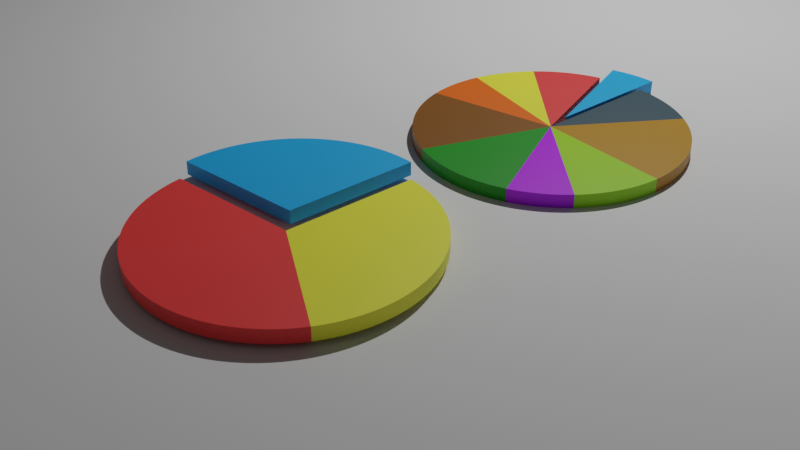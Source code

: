 # Source: piechart.blend  (saved by Blender 3.4.6; exported with 4.5.12 LTS)
import bpy
from mathutils import Matrix  # noqa: F401  (used for matrix-valued properties, if any)

bpy.ops.wm.read_factory_settings(use_empty=True)
scene = bpy.context.scene
scene.name = 'Scene'

# ---- collections
col_collection = bpy.data.collections.new('Collection'); scene.collection.children.link(col_collection)

# ---- materials (node trees are filled in below, after node groups)
mat_text_material = bpy.data.materials.new('Text Material')
mat_text_material.alpha_threshold = 0.0
mat_text_material.use_transparent_shadow = False
mat_text_material.roughness = 0.5
mat_text_material.line_color = (0.0, 0.0, 0.0, 1.0)
mat_material_1 = bpy.data.materials.new('Material 1')
mat_material_1.alpha_threshold = 0.0
mat_material_1.use_transparent_shadow = False
mat_material_1.roughness = 0.5
mat_material_1.line_color = (0.0, 0.0, 0.0, 1.0)
mat_material_2 = bpy.data.materials.new('Material 2')
mat_material_2.alpha_threshold = 0.0
mat_material_2.use_transparent_shadow = False
mat_material_2.roughness = 0.5
mat_material_2.line_color = (0.0, 0.0, 0.0, 1.0)
mat_material_3 = bpy.data.materials.new('Material 3')
mat_material_3.alpha_threshold = 0.0
mat_material_3.use_transparent_shadow = False
mat_material_3.roughness = 0.5
mat_material_3.line_color = (0.0, 0.0, 0.0, 1.0)
mat_material_4 = bpy.data.materials.new('Material 4')
mat_material_4.alpha_threshold = 0.0
mat_material_4.use_transparent_shadow = False
mat_material_4.roughness = 0.5
mat_material_4.line_color = (0.0, 0.0, 0.0, 1.0)
mat_material_5 = bpy.data.materials.new('Material 5')
mat_material_5.alpha_threshold = 0.0
mat_material_5.use_transparent_shadow = False
mat_material_5.roughness = 0.5
mat_material_5.line_color = (0.0, 0.0, 0.0, 1.0)
mat_material_6 = bpy.data.materials.new('Material 6')
mat_material_6.alpha_threshold = 0.0
mat_material_6.use_transparent_shadow = False
mat_material_6.roughness = 0.5
mat_material_6.line_color = (0.0, 0.0, 0.0, 1.0)
mat_material_7 = bpy.data.materials.new('Material 7')
mat_material_7.alpha_threshold = 0.0
mat_material_7.use_transparent_shadow = False
mat_material_7.roughness = 0.5
mat_material_7.line_color = (0.0, 0.0, 0.0, 1.0)
mat_material_8 = bpy.data.materials.new('Material 8')
mat_material_8.alpha_threshold = 0.0
mat_material_8.use_transparent_shadow = False
mat_material_8.roughness = 0.5
mat_material_8.line_color = (0.0, 0.0, 0.0, 1.0)
mat_material_9 = bpy.data.materials.new('Material 9')
mat_material_9.alpha_threshold = 0.0
mat_material_9.use_transparent_shadow = False
mat_material_9.roughness = 0.5
mat_material_9.line_color = (0.0, 0.0, 0.0, 1.0)
mat_material_10 = bpy.data.materials.new('Material 10')
mat_material_10.alpha_threshold = 0.0
mat_material_10.use_transparent_shadow = False
mat_material_10.roughness = 0.5
mat_material_10.line_color = (0.0, 0.0, 0.0, 1.0)

# ---- node groups
ng_nodegroup = bpy.data.node_groups.new('NodeGroup', 'GeometryNodeTree')
_s = ng_nodegroup.interface.new_socket(name='Curve', in_out='OUTPUT', socket_type='NodeSocketGeometry')
_s = ng_nodegroup.interface.new_socket(name='End', in_out='OUTPUT', socket_type='NodeSocketFloat')
_s = ng_nodegroup.interface.new_socket(name='Start', in_out='INPUT', socket_type='NodeSocketFloat')
_s.default_value = 6.283
_s.min_value = -1e+04
_s.max_value = 1e+04
_s = ng_nodegroup.interface.new_socket(name='Value', in_out='INPUT', socket_type='NodeSocketFloat')
_s.default_value = 0.5
_s.min_value = -1e+04
_s.max_value = 1e+04
_s = ng_nodegroup.interface.new_socket(name='Total', in_out='INPUT', socket_type='NodeSocketFloat')
_s.default_value = 0.5
_s.min_value = -1e+04
_s.max_value = 1e+04
_s = ng_nodegroup.interface.new_socket(name='Shift', in_out='INPUT', socket_type='NodeSocketFloat')
_s.default_value = 0.5
_s.min_value = -1e+04
_s.max_value = 1e+04
_s = ng_nodegroup.interface.new_socket(name='Segment Material', in_out='INPUT', socket_type='NodeSocketMaterial')
_s = ng_nodegroup.interface.new_socket(name='Text Material', in_out='INPUT', socket_type='NodeSocketMaterial')
ng_nodegroup.is_modifier = True
_N = ng_nodegroup.nodes; _L = ng_nodegroup.links
n0 = _N.new('ShaderNodeMath'); n0.name = 'Math'; n0.location = (-285, 53)
n0.operation = 'DIVIDE'
n1 = _N.new('ShaderNodeMath'); n1.name = 'Math.002'; n1.location = (180, -163)
n2 = _N.new('ShaderNodeMath'); n2.name = 'Math.003'; n2.location = (289, 239)
n2.operation = 'MULTIPLY'
n2.inputs[1].default_value = 100.0
n3 = _N.new('GeometryNodeCurveArc'); n3.name = 'Arc'; n3.location = (320, 53)
n3.inputs[0].default_value = 64
n3.inputs[8].default_value = True
n4 = _N.new('FunctionNodeValueToString'); n4.name = 'Value to String'; n4.location = (506, 225)
n4.inputs[1].default_value = 2
n5 = _N.new('GeometryNodeStringJoin'); n5.name = 'Join Strings'; n5.location = (726, 232)
n6 = _N.new('FunctionNodeInputString'); n6.name = 'String'; n6.location = (499, 128)
n6.string = '%'
n6.outputs[0].default_value = ''
n7 = _N.new('GeometryNodeStringToCurves'); n7.name = 'String to Curves'; n7.location = (926, 454)
n7.font = None
n7.align_x = 'CENTER'
n7.align_y = 'MIDDLE'
n7.inputs[1].default_value = 0.2
n8 = _N.new('GeometryNodeFillCurve'); n8.name = 'Fill Curve'; n8.location = (516, 20)
n9 = _N.new('NodeGroupOutput'); n9.name = 'Group Output'; n9.location = (2486, 4)
n10 = _N.new('ShaderNodeMath'); n10.name = 'Math.001'; n10.location = (-39, 43)
n10.operation = 'MULTIPLY'
n10.inputs[1].default_value = 6.283
n11 = _N.new('ShaderNodeMath'); n11.name = 'Math.005'; n11.location = (744, 556)
n11.operation = 'COSINE'
n12 = _N.new('NodeReroute'); n12.name = 'Reroute'; n12.location = (-201, 592)
n12.width = 16
n12.socket_idname = 'NodeSocketFloat'
n13 = _N.new('ShaderNodeMath'); n13.name = 'Math.006'; n13.location = (1218, 571)
n13.operation = 'MULTIPLY'
n14 = _N.new('ShaderNodeMath'); n14.name = 'Math.007'; n14.location = (717, 727)
n14.operation = 'SINE'
n15 = _N.new('NodeReroute'); n15.name = 'Reroute.001'; n15.location = (928, 606)
n15.width = 16
n15.socket_idname = 'NodeSocketFloat'
n16 = _N.new('ShaderNodeMath'); n16.name = 'Math.008'; n16.location = (1200, 775)
n16.operation = 'MULTIPLY'
n17 = _N.new('NodeGroupInput'); n17.name = 'Group Input'; n17.location = (-502, 12)
n18 = _N.new('ShaderNodeCombineXYZ'); n18.name = 'Combine XYZ'; n18.location = (1864, 477)
n19 = _N.new('GeometryNodeJoinGeometry'); n19.name = 'Join Geometry'; n19.location = (2037, 137)
n20 = _N.new('GeometryNodeSetPosition'); n20.name = 'Set Position.001'; n20.location = (2264, 237)
n21 = _N.new('GeometryNodeFillCurve'); n21.name = 'Fill Curve.001'; n21.location = (1179, 321)
n22 = _N.new('GeometryNodeSetPosition'); n22.name = 'Set Position'; n22.location = (1597, 338)
n23 = _N.new('GeometryNodeSetMaterial'); n23.name = 'Set Material'; n23.location = (1817, 283)
n24 = _N.new('GeometryNodeSetMaterial'); n24.name = 'Set Material.002'; n24.location = (1809, 77)
n25 = _N.new('NodeReroute'); n25.name = 'Reroute.002'; n25.location = (1342, 59)
n25.width = 16
n25.socket_idname = 'NodeSocketMaterial'
n26 = _N.new('ShaderNodeMath'); n26.name = 'Math.009'; n26.location = (313, 594)
n27 = _N.new('NodeReroute'); n27.name = 'Reroute.003'; n27.location = (612, 528)
n27.width = 16
n27.socket_idname = 'NodeSocketFloat'
n28 = _N.new('ShaderNodeMath'); n28.name = 'Math.004'; n28.location = (139, 281)
n28.operation = 'DIVIDE'
n28.inputs[1].default_value = 2.0
n29 = _N.new('GeometryNodeExtrudeMesh'); n29.name = 'Extrude Mesh'; n29.location = (783, 88)
n29.inputs[3].default_value = -0.1
n30 = _N.new('GeometryNodeExtrudeMesh'); n30.name = 'Extrude Mesh.001'; n30.location = (1387, 380)
n30.inputs[3].default_value = 0.025
n31 = _N.new('GeometryNodeSetMaterial'); n31.name = 'Set Material.001'; n31.location = (1619, 179)
n32 = _N.new('GeometryNodeAttributeStatistic'); n32.name = 'Attribute Statistic'; n32.location = (1144, -1)
n32.data_type = 'FLOAT_VECTOR'
n32.domain = 'FACE'
n33 = _N.new('GeometryNodeInputPosition'); n33.name = 'Position'; n33.location = (787, -244)
_L.new(n17.outputs[1], n0.inputs[0])
_L.new(n17.outputs[2], n0.inputs[1])
_L.new(n0.outputs[0], n10.inputs[0])
_L.new(n10.outputs[0], n3.inputs[6])
_L.new(n10.outputs[0], n1.inputs[0])
_L.new(n17.outputs[0], n1.inputs[1])
_L.new(n1.outputs[0], n9.inputs[1])
_L.new(n17.outputs[0], n3.inputs[5])
_L.new(n0.outputs[0], n2.inputs[0])
_L.new(n2.outputs[0], n4.inputs[0])
_L.new(n5.outputs[0], n7.inputs[0])
_L.new(n31.outputs[0], n19.inputs[0])
_L.new(n23.outputs[0], n19.inputs[0])
_L.new(n4.outputs[0], n5.inputs[1])
_L.new(n6.outputs[0], n5.inputs[1])
_L.new(n3.outputs[0], n8.inputs[0])
_L.new(n7.outputs[0], n21.inputs[0])
_L.new(n8.outputs[0], n29.inputs[0])
_L.new(n24.outputs[0], n19.inputs[0])
_L.new(n21.outputs[0], n30.inputs[0])
_L.new(n8.outputs[0], n32.inputs[0])
_L.new(n33.outputs[0], n32.inputs[2])
_L.new(n30.outputs[0], n22.inputs[0])
_L.new(n32.outputs[0], n22.inputs[3])
_L.new(n10.outputs[0], n28.inputs[0])
_L.new(n27.outputs[0], n11.inputs[0])
_L.new(n11.outputs[0], n13.inputs[0])
_L.new(n15.outputs[0], n13.inputs[1])
_L.new(n17.outputs[3], n12.inputs[0])
_L.new(n12.outputs[0], n15.inputs[0])
_L.new(n13.outputs[0], n18.inputs[0])
_L.new(n27.outputs[0], n14.inputs[0])
_L.new(n14.outputs[0], n16.inputs[0])
_L.new(n15.outputs[0], n16.inputs[1])
_L.new(n16.outputs[0], n18.inputs[1])
_L.new(n19.outputs[0], n20.inputs[0])
_L.new(n18.outputs[0], n20.inputs[3])
_L.new(n20.outputs[0], n9.inputs[0])
_L.new(n22.outputs[0], n23.inputs[0])
_L.new(n29.outputs[0], n31.inputs[0])
_L.new(n8.outputs[0], n24.inputs[0])
_L.new(n17.outputs[5], n23.inputs[2])
_L.new(n25.outputs[0], n31.inputs[2])
_L.new(n17.outputs[4], n25.inputs[0])
_L.new(n25.outputs[0], n24.inputs[2])
_L.new(n17.outputs[0], n26.inputs[0])
_L.new(n26.outputs[0], n27.inputs[0])
_L.new(n28.outputs[0], n26.inputs[1])
n9.is_active_output = True
ng_pie_chart = bpy.data.node_groups.new('Pie Chart', 'GeometryNodeTree')
_s = ng_pie_chart.interface.new_socket(name='Geometry', in_out='OUTPUT', socket_type='NodeSocketGeometry')
_s = ng_pie_chart.interface.new_socket(name='Geometry', in_out='INPUT', socket_type='NodeSocketGeometry')
_s = ng_pie_chart.interface.new_socket(name='A', in_out='INPUT', socket_type='NodeSocketFloat')
_s.default_value = 0.5
_s.min_value = -1e+04
_s.max_value = 1e+04
_s = ng_pie_chart.interface.new_socket(name='A Shift', in_out='INPUT', socket_type='NodeSocketFloat')
_s.default_value = 0.5
_s.min_value = -1e+04
_s.max_value = 1e+04
_s = ng_pie_chart.interface.new_socket(name='A Material', in_out='INPUT', socket_type='NodeSocketMaterial')
_s = ng_pie_chart.interface.new_socket(name='B', in_out='INPUT', socket_type='NodeSocketFloat')
_s.default_value = 0.5
_s.min_value = -1e+04
_s.max_value = 1e+04
_s = ng_pie_chart.interface.new_socket(name='B Shift', in_out='INPUT', socket_type='NodeSocketFloat')
_s.min_value = -1e+04
_s.max_value = 1e+04
_s = ng_pie_chart.interface.new_socket(name='B Material', in_out='INPUT', socket_type='NodeSocketMaterial')
_s = ng_pie_chart.interface.new_socket(name='C', in_out='INPUT', socket_type='NodeSocketFloat')
_s.default_value = 0.5
_s.min_value = -1e+04
_s.max_value = 1e+04
_s = ng_pie_chart.interface.new_socket(name='C Shift', in_out='INPUT', socket_type='NodeSocketFloat')
_s.min_value = -1e+04
_s.max_value = 1e+04
_s = ng_pie_chart.interface.new_socket(name='C Material', in_out='INPUT', socket_type='NodeSocketMaterial')
_s = ng_pie_chart.interface.new_socket(name='Text Material', in_out='INPUT', socket_type='NodeSocketMaterial')
ng_pie_chart.is_modifier = True
_N = ng_pie_chart.nodes; _L = ng_pie_chart.links
n0 = _N.new('GeometryNodeJoinGeometry'); n0.name = 'Join Geometry'; n0.location = (-1835, 83)
n1 = _N.new('NodeGroupOutput'); n1.name = 'Group Output'; n1.location = (-1636, 75)
n2 = _N.new('NodeGroupInput'); n2.name = 'Group Input'; n2.location = (-3240, 77)
n3 = _N.new('NodeReroute'); n3.name = 'Reroute'; n3.location = (-3021, -181)
n3.width = 16
n3.socket_idname = 'NodeSocketMaterial'
n4 = _N.new('GeometryNodeGroup'); n4.name = 'Group.002'; n4.location = (-2048, 71)
n4.label = 'Pie Segment'
n4.node_tree = ng_nodegroup
n5 = _N.new('GeometryNodeGroup'); n5.name = 'Group.001'; n5.location = (-2248, 141)
n5.label = 'Pie Segment'
n5.node_tree = ng_nodegroup
n6 = _N.new('ShaderNodeMath'); n6.name = 'Math.001'; n6.location = (-2706, 213)
n7 = _N.new('ShaderNodeMath'); n7.name = 'Math'; n7.location = (-2949, 216)
n8 = _N.new('GeometryNodeGroup'); n8.name = 'Group'; n8.location = (-2453, 188)
n8.label = 'Pie Segment'
n8.node_tree = ng_nodegroup
n8.inputs[0].default_value = 0.0
_L.new(n0.outputs[0], n1.inputs[0])
_L.new(n2.outputs[1], n8.inputs[1])
_L.new(n2.outputs[4], n7.inputs[1])
_L.new(n2.outputs[1], n7.inputs[0])
_L.new(n2.outputs[4], n5.inputs[1])
_L.new(n8.outputs[0], n0.inputs[0])
_L.new(n8.outputs[1], n5.inputs[0])
_L.new(n2.outputs[2], n8.inputs[3])
_L.new(n3.outputs[0], n8.inputs[5])
_L.new(n2.outputs[3], n8.inputs[4])
_L.new(n2.outputs[5], n5.inputs[3])
_L.new(n2.outputs[10], n3.inputs[0])
_L.new(n3.outputs[0], n5.inputs[5])
_L.new(n2.outputs[6], n5.inputs[4])
_L.new(n5.outputs[0], n0.inputs[0])
_L.new(n5.outputs[1], n4.inputs[0])
_L.new(n2.outputs[7], n4.inputs[1])
_L.new(n2.outputs[8], n4.inputs[3])
_L.new(n2.outputs[9], n4.inputs[4])
_L.new(n4.outputs[0], n0.inputs[0])
_L.new(n7.outputs[0], n6.inputs[0])
_L.new(n2.outputs[7], n6.inputs[1])
_L.new(n6.outputs[0], n8.inputs[2])
_L.new(n6.outputs[0], n5.inputs[2])
_L.new(n6.outputs[0], n4.inputs[2])
_L.new(n3.outputs[0], n4.inputs[5])
n1.is_active_output = True
ng_getpie_012 = bpy.data.node_groups.new('getPie.012', 'GeometryNodeTree')
_s = ng_getpie_012.interface.new_socket(name='End Angle', in_out='OUTPUT', socket_type='NodeSocketFloat')
_s = ng_getpie_012.interface.new_socket(name='Pie', in_out='OUTPUT', socket_type='NodeSocketGeometry')
_s = ng_getpie_012.interface.new_socket(name='Radius', in_out='INPUT', socket_type='NodeSocketFloat')
_s = ng_getpie_012.interface.new_socket(name='Pie Height', in_out='INPUT', socket_type='NodeSocketFloat')
_s = ng_getpie_012.interface.new_socket(name='Text Height', in_out='INPUT', socket_type='NodeSocketFloat')
_s = ng_getpie_012.interface.new_socket(name='Text Size', in_out='INPUT', socket_type='NodeSocketFloat')
_s = ng_getpie_012.interface.new_socket(name='Text Material', in_out='INPUT', socket_type='NodeSocketMaterial')
_s = ng_getpie_012.interface.new_socket(name='Text Offset', in_out='INPUT', socket_type='NodeSocketFloat')
_s = ng_getpie_012.interface.new_socket(name='Pie Material', in_out='INPUT', socket_type='NodeSocketMaterial')
_s = ng_getpie_012.interface.new_socket(name='Include Percentage', in_out='INPUT', socket_type='NodeSocketBool')
_s.default_value = True
_s = ng_getpie_012.interface.new_socket(name='Value', in_out='INPUT', socket_type='NodeSocketFloat')
_s = ng_getpie_012.interface.new_socket(name='Total', in_out='INPUT', socket_type='NodeSocketFloat')
_s = ng_getpie_012.interface.new_socket(name='Start Angle', in_out='INPUT', socket_type='NodeSocketFloat')
_s = ng_getpie_012.interface.new_socket(name='Shift', in_out='INPUT', socket_type='NodeSocketFloat')
_s = ng_getpie_012.interface.new_socket(name='Text', in_out='INPUT', socket_type='NodeSocketString')
ng_getpie_012.is_modifier = True
_N = ng_getpie_012.nodes; _L = ng_getpie_012.links
n0 = _N.new('NodeGroupInput'); n0.name = 'Group Input'; n0.location = (-2850, 233)
n0.label = 'Group Input'
n1 = _N.new('FunctionNodeInputInt'); n1.name = 'Integer'; n1.location = (-1710, -652)
n1.label = 'res'
n1.integer = 64
n1.outputs[0].default_value = 0
n2 = _N.new('ShaderNodeValue'); n2.name = 'Value'; n2.location = (-2850, -153)
n2.label = 'pi'
n2.outputs[0].default_value = 3.142
n3 = _N.new('ShaderNodeMath'); n3.name = 'Math'; n3.location = (-2660, -25)
n3.label = 'Multiply'
n3.operation = 'MULTIPLY'
n3.inputs[1].default_value = 2.0
n4 = _N.new('ShaderNodeMath'); n4.name = 'Math.001'; n4.location = (-2660, 179)
n4.label = 'Divide'
n4.operation = 'DIVIDE'
n5 = _N.new('ShaderNodeMath'); n5.name = 'Math.002'; n5.location = (-2470, -25)
n5.label = 'Multiply'
n5.operation = 'MULTIPLY'
n6 = _N.new('ShaderNodeMath'); n6.name = 'Math.003'; n6.location = (-330, 10)
n6.label = 'Add'
n7 = _N.new('ShaderNodeMath'); n7.name = 'Math.004'; n7.location = (-2280, -62)
n7.label = 'Divide'
n7.operation = 'DIVIDE'
n7.inputs[1].default_value = 2.0
n8 = _N.new('ShaderNodeMath'); n8.name = 'Math.005'; n8.location = (-2090, -58)
n8.label = 'Add'
n9 = _N.new('ShaderNodeMath'); n9.name = 'Math.006'; n9.location = (-1900, 84)
n9.operation = 'COSINE'
n10 = _N.new('ShaderNodeMath'); n10.name = 'Math.007'; n10.location = (-1710, -244)
n10.label = 'Multiply'
n10.operation = 'MULTIPLY'
n11 = _N.new('ShaderNodeMath'); n11.name = 'Math.008'; n11.location = (-1900, -98)
n11.operation = 'SINE'
n12 = _N.new('ShaderNodeMath'); n12.name = 'Math.009'; n12.location = (-1710, -448)
n12.label = 'Multiply'
n12.operation = 'MULTIPLY'
n13 = _N.new('ShaderNodeCombineXYZ'); n13.name = 'Combine XYZ'; n13.location = (-1495, -216)
n14 = _N.new('GeometryNodeCurveArc'); n14.name = 'Arc'; n14.location = (-1495, -386)
n14.inputs[8].default_value = True
n15 = _N.new('GeometryNodeTransform'); n15.name = 'Transform'; n15.location = (-1280, -32)
n16 = _N.new('GeometryNodeFillCurve'); n16.name = 'Fill Curve'; n16.location = (-1090, -224)
n17 = _N.new('GeometryNodeSetMaterial'); n17.name = 'Set Material'; n17.location = (-900, -36)
n18 = _N.new('GeometryNodeExtrudeMesh'); n18.name = 'Extrude Mesh'; n18.location = (-710, -25)
n19 = _N.new('ShaderNodeCombineXYZ'); n19.name = 'Combine XYZ.001'; n19.location = (-900, -205)
n20 = _N.new('GeometryNodeSetMaterial'); n20.name = 'Set Material.001'; n20.location = (-520, -25)
n21 = _N.new('ShaderNodeMath'); n21.name = 'Math.010'; n21.location = (-1710, 732)
n21.label = 'Multiply'
n21.operation = 'MULTIPLY'
n22 = _N.new('ShaderNodeMath'); n22.name = 'Math.011'; n22.location = (-1710, 528)
n22.operation = 'COSINE'
n23 = _N.new('ShaderNodeMath'); n23.name = 'Math.012'; n23.location = (-1495, 602)
n23.label = 'Multiply'
n23.operation = 'MULTIPLY'
n24 = _N.new('ShaderNodeMath'); n24.name = 'Math.013'; n24.location = (-1710, 164)
n24.label = 'Multiply'
n24.operation = 'MULTIPLY'
n25 = _N.new('ShaderNodeMath'); n25.name = 'Math.014'; n25.location = (-1710, 346)
n25.operation = 'SINE'
n26 = _N.new('ShaderNodeMath'); n26.name = 'Math.015'; n26.location = (-1495, 398)
n26.label = 'Multiply'
n26.operation = 'MULTIPLY'
n27 = _N.new('ShaderNodeCombineXYZ'); n27.name = 'Combine XYZ.002'; n27.location = (-1280, 292)
n28 = _N.new('ShaderNodeVectorMath'); n28.name = 'Vector Math'; n28.location = (-1090, 330)
n28.label = 'Add'
n29 = _N.new('FunctionNodeInputSpecialCharacters'); n29.name = 'Special Characters'; n29.location = (-2090, 212)
n30 = _N.new('GeometryNodeStringJoin'); n30.name = 'Join Strings'; n30.location = (-2090, 90)
n31 = _N.new('FunctionNodeValueToString'); n31.name = 'Value to String'; n31.location = (-2280, 86)
n31.inputs[1].default_value = 2
n32 = _N.new('ShaderNodeMath'); n32.name = 'Math.016'; n32.location = (-2470, 179)
n32.label = 'Multiply'
n32.operation = 'MULTIPLY'
n32.inputs[1].default_value = 100.0
n33 = _N.new('FunctionNodeInputString'); n33.name = 'String'; n33.location = (-2280, 216)
n33.string = '%'
n33.outputs[0].default_value = ''
n34 = _N.new('GeometryNodeStringJoin'); n34.name = 'Join Strings.001'; n34.location = (-1900, 230)
n35 = _N.new('GeometryNodeSwitch'); n35.name = 'Switch'; n35.location = (-1710, -40)
n35.input_type = 'STRING'
n36 = _N.new('GeometryNodeFillCurve'); n36.name = 'Fill Curve.001'; n36.location = (-1280, 124)
n37 = _N.new('GeometryNodeStringToCurves'); n37.name = 'String to Curves'; n37.location = (-1520, 194)
n37.font = None
n37.align_x = 'CENTER'
n37.align_y = 'MIDDLE'
n38 = _N.new('GeometryNodeSetMaterial'); n38.name = 'Set Material.002'; n38.location = (-1090, 148)
n39 = _N.new('GeometryNodeSetPosition'); n39.name = 'Set Position'; n39.location = (-900, 324)
n40 = _N.new('GeometryNodeExtrudeMesh'); n40.name = 'Extrude Mesh.001'; n40.location = (-710, 262)
n41 = _N.new('ShaderNodeCombineXYZ'); n41.name = 'Combine XYZ.003'; n41.location = (-900, 133)
n42 = _N.new('ShaderNodeMath'); n42.name = 'Math.017'; n42.location = (-1090, -20)
n42.label = 'Add'
n43 = _N.new('GeometryNodeSetMaterial'); n43.name = 'Set Material.003'; n43.location = (-520, 144)
n44 = _N.new('GeometryNodeJoinGeometry'); n44.name = 'Join Geometry'; n44.location = (-330, 144)
n45 = _N.new('NodeGroupOutput'); n45.name = 'Group Output.001'; n45.location = (-140, 47)
_L.new(n2.outputs[0], n3.inputs[0])
_L.new(n0.outputs[8], n4.inputs[0])
_L.new(n0.outputs[9], n4.inputs[1])
_L.new(n4.outputs[0], n5.inputs[0])
_L.new(n3.outputs[0], n5.inputs[1])
_L.new(n0.outputs[10], n6.inputs[0])
_L.new(n5.outputs[0], n6.inputs[1])
_L.new(n5.outputs[0], n7.inputs[0])
_L.new(n0.outputs[10], n8.inputs[0])
_L.new(n7.outputs[0], n8.inputs[1])
_L.new(n8.outputs[0], n9.inputs[0])
_L.new(n0.outputs[11], n10.inputs[0])
_L.new(n9.outputs[0], n10.inputs[1])
_L.new(n8.outputs[0], n11.inputs[0])
_L.new(n0.outputs[11], n12.inputs[0])
_L.new(n11.outputs[0], n12.inputs[1])
_L.new(n10.outputs[0], n13.inputs[0])
_L.new(n12.outputs[0], n13.inputs[1])
_L.new(n1.outputs[0], n14.inputs[0])
_L.new(n0.outputs[0], n14.inputs[4])
_L.new(n0.outputs[10], n14.inputs[5])
_L.new(n5.outputs[0], n14.inputs[6])
_L.new(n14.outputs[0], n15.inputs[0])
_L.new(n13.outputs[0], n15.inputs[1])
_L.new(n15.outputs[0], n16.inputs[0])
_L.new(n16.outputs[0], n17.inputs[0])
_L.new(n0.outputs[6], n17.inputs[2])
_L.new(n0.outputs[1], n19.inputs[2])
_L.new(n17.outputs[0], n18.inputs[0])
_L.new(n19.outputs[0], n18.inputs[2])
_L.new(n18.outputs[0], n20.inputs[0])
_L.new(n0.outputs[6], n20.inputs[2])
_L.new(n0.outputs[5], n21.inputs[0])
_L.new(n0.outputs[0], n21.inputs[1])
_L.new(n8.outputs[0], n22.inputs[0])
_L.new(n21.outputs[0], n23.inputs[0])
_L.new(n22.outputs[0], n23.inputs[1])
_L.new(n0.outputs[5], n24.inputs[0])
_L.new(n0.outputs[0], n24.inputs[1])
_L.new(n8.outputs[0], n25.inputs[0])
_L.new(n24.outputs[0], n26.inputs[0])
_L.new(n25.outputs[0], n26.inputs[1])
_L.new(n23.outputs[0], n27.inputs[0])
_L.new(n26.outputs[0], n27.inputs[1])
_L.new(n13.outputs[0], n28.inputs[0])
_L.new(n27.outputs[0], n28.inputs[1])
_L.new(n4.outputs[0], n32.inputs[0])
_L.new(n32.outputs[0], n31.inputs[0])
_L.new(n33.outputs[0], n30.inputs[1])
_L.new(n31.outputs[0], n30.inputs[1])
_L.new(n29.outputs[0], n34.inputs[0])
_L.new(n30.outputs[0], n34.inputs[1])
_L.new(n0.outputs[12], n34.inputs[1])
_L.new(n0.outputs[7], n35.inputs[0])
_L.new(n0.outputs[12], n35.inputs[1])
_L.new(n34.outputs[0], n35.inputs[2])
_L.new(n35.outputs[0], n37.inputs[0])
_L.new(n0.outputs[3], n37.inputs[1])
_L.new(n37.outputs[0], n36.inputs[0])
_L.new(n36.outputs[0], n38.inputs[0])
_L.new(n0.outputs[4], n38.inputs[2])
_L.new(n38.outputs[0], n39.inputs[0])
_L.new(n28.outputs[0], n39.inputs[3])
_L.new(n0.outputs[2], n42.inputs[0])
_L.new(n0.outputs[1], n42.inputs[1])
_L.new(n42.outputs[0], n41.inputs[2])
_L.new(n39.outputs[0], n40.inputs[0])
_L.new(n41.outputs[0], n40.inputs[2])
_L.new(n40.outputs[0], n43.inputs[0])
_L.new(n0.outputs[4], n43.inputs[2])
_L.new(n43.outputs[0], n44.inputs[0])
_L.new(n20.outputs[0], n44.inputs[0])
_L.new(n39.outputs[0], n44.inputs[0])
_L.new(n17.outputs[0], n44.inputs[0])
_L.new(n6.outputs[0], n45.inputs[0])
_L.new(n44.outputs[0], n45.inputs[1])
n45.is_active_output = True
ng_extended_pie_chart = bpy.data.node_groups.new('Extended Pie Chart', 'GeometryNodeTree')
_s = ng_extended_pie_chart.interface.new_socket(name='Geometry', in_out='OUTPUT', socket_type='NodeSocketGeometry')
_s = ng_extended_pie_chart.interface.new_socket(name='Title', in_out='INPUT', socket_type='NodeSocketString')
_s.default_value = 'Extended Pie Chart'
_s.description = 'Title of Pie Chart'
_s = ng_extended_pie_chart.interface.new_socket(name='Title Size', in_out='INPUT', socket_type='NodeSocketFloat')
_s.default_value = 0.2
_s.description = 'Size of Title Text'
_s = ng_extended_pie_chart.interface.new_socket(name='Title Material', in_out='INPUT', socket_type='NodeSocketMaterial')
_s.default_value = mat_material_2
_s.description = 'Title Text Material'
_s = ng_extended_pie_chart.interface.new_socket(name='Title Offset', in_out='INPUT', socket_type='NodeSocketFloat')
_s.default_value = 0.18
_s.description = 'Title Offset from Pie'
_s = ng_extended_pie_chart.interface.new_socket(name='Segment Count', in_out='INPUT', socket_type='NodeSocketInt')
_s.default_value = 10
_s.min_value = 1
_s.max_value = 10
_s.description = 'No of Pie Segments'
_s = ng_extended_pie_chart.interface.new_socket(name='Radius', in_out='INPUT', socket_type='NodeSocketFloat')
_s.default_value = 1.0
_s.description = 'Radius of Pie Chart'
_s = ng_extended_pie_chart.interface.new_socket(name='Pie Height', in_out='INPUT', socket_type='NodeSocketFloat')
_s.default_value = 0.1
_s.description = 'Height of Pie Chart'
_s = ng_extended_pie_chart.interface.new_socket(name='Text Height', in_out='INPUT', socket_type='NodeSocketFloat')
_s.default_value = 0.005
_s.description = 'Height of Text'
_s = ng_extended_pie_chart.interface.new_socket(name='Text Size', in_out='INPUT', socket_type='NodeSocketFloat')
_s.default_value = 0.08
_s.description = 'Size of Text on Segment'
_s = ng_extended_pie_chart.interface.new_socket(name='Text Material', in_out='INPUT', socket_type='NodeSocketMaterial')
_s.default_value = mat_text_material
_s.description = 'Material of Text on Segment'
_s = ng_extended_pie_chart.interface.new_socket(name='Text Offset', in_out='INPUT', socket_type='NodeSocketFloat')
_s.default_value = 0.7
_s.description = 'Segment Text Offset from Origin'
_s = ng_extended_pie_chart.interface.new_socket(name='Include Percentage', in_out='INPUT', socket_type='NodeSocketBool')
_s.default_value = True
_s.description = 'Add Percentage Value With Label'
_s = ng_extended_pie_chart.interface.new_socket(name='Value 1', in_out='INPUT', socket_type='NodeSocketFloat')
_s.default_value = 20.0
_s = ng_extended_pie_chart.interface.new_socket(name='Label 1', in_out='INPUT', socket_type='NodeSocketString')
_s.default_value = 'Lorem'
_s = ng_extended_pie_chart.interface.new_socket(name='Shift 1', in_out='INPUT', socket_type='NodeSocketFloat')
_s.default_value = 0.2
_s = ng_extended_pie_chart.interface.new_socket(name='Material 1', in_out='INPUT', socket_type='NodeSocketMaterial')
_s.default_value = mat_material_1
_s = ng_extended_pie_chart.interface.new_socket(name='Value 2', in_out='INPUT', socket_type='NodeSocketFloat')
_s.default_value = 30.0
_s = ng_extended_pie_chart.interface.new_socket(name='Label 2', in_out='INPUT', socket_type='NodeSocketString')
_s.default_value = 'Ipsum'
_s = ng_extended_pie_chart.interface.new_socket(name='Shift 2', in_out='INPUT', socket_type='NodeSocketFloat')
_s = ng_extended_pie_chart.interface.new_socket(name='Material 2', in_out='INPUT', socket_type='NodeSocketMaterial')
_s.default_value = mat_material_2
_s = ng_extended_pie_chart.interface.new_socket(name='Value 3', in_out='INPUT', socket_type='NodeSocketFloat')
_s.default_value = 27.0
_s = ng_extended_pie_chart.interface.new_socket(name='Label 3', in_out='INPUT', socket_type='NodeSocketString')
_s.default_value = 'Dolor'
_s = ng_extended_pie_chart.interface.new_socket(name='Shift 3', in_out='INPUT', socket_type='NodeSocketFloat')
_s = ng_extended_pie_chart.interface.new_socket(name='Material 3', in_out='INPUT', socket_type='NodeSocketMaterial')
_s.default_value = mat_material_3
_s = ng_extended_pie_chart.interface.new_socket(name='Value 4', in_out='INPUT', socket_type='NodeSocketFloat')
_s.default_value = 25.0
_s = ng_extended_pie_chart.interface.new_socket(name='Label 4', in_out='INPUT', socket_type='NodeSocketString')
_s.default_value = 'Sit'
_s = ng_extended_pie_chart.interface.new_socket(name='Shift 4', in_out='INPUT', socket_type='NodeSocketFloat')
_s = ng_extended_pie_chart.interface.new_socket(name='Material 4', in_out='INPUT', socket_type='NodeSocketMaterial')
_s.default_value = mat_material_4
_s = ng_extended_pie_chart.interface.new_socket(name='Value 5', in_out='INPUT', socket_type='NodeSocketFloat')
_s.default_value = 55.0
_s = ng_extended_pie_chart.interface.new_socket(name='Label 5', in_out='INPUT', socket_type='NodeSocketString')
_s.default_value = 'Amet'
_s = ng_extended_pie_chart.interface.new_socket(name='Shift 5', in_out='INPUT', socket_type='NodeSocketFloat')
_s = ng_extended_pie_chart.interface.new_socket(name='Material 5', in_out='INPUT', socket_type='NodeSocketMaterial')
_s.default_value = mat_material_5
_s = ng_extended_pie_chart.interface.new_socket(name='Value 6', in_out='INPUT', socket_type='NodeSocketFloat')
_s.default_value = 45.0
_s = ng_extended_pie_chart.interface.new_socket(name='Label 6', in_out='INPUT', socket_type='NodeSocketString')
_s.default_value = 'Consectetur'
_s = ng_extended_pie_chart.interface.new_socket(name='Shift 6', in_out='INPUT', socket_type='NodeSocketFloat')
_s = ng_extended_pie_chart.interface.new_socket(name='Material 6', in_out='INPUT', socket_type='NodeSocketMaterial')
_s.default_value = mat_material_6
_s = ng_extended_pie_chart.interface.new_socket(name='Value 7', in_out='INPUT', socket_type='NodeSocketFloat')
_s.default_value = 25.0
_s = ng_extended_pie_chart.interface.new_socket(name='Label 7', in_out='INPUT', socket_type='NodeSocketString')
_s.default_value = 'Adipiscing'
_s = ng_extended_pie_chart.interface.new_socket(name='Shift 7', in_out='INPUT', socket_type='NodeSocketFloat')
_s = ng_extended_pie_chart.interface.new_socket(name='Material 7', in_out='INPUT', socket_type='NodeSocketMaterial')
_s.default_value = mat_material_7
_s = ng_extended_pie_chart.interface.new_socket(name='Value 8', in_out='INPUT', socket_type='NodeSocketFloat')
_s.default_value = 35.0
_s = ng_extended_pie_chart.interface.new_socket(name='Label 8', in_out='INPUT', socket_type='NodeSocketString')
_s.default_value = 'Elit'
_s = ng_extended_pie_chart.interface.new_socket(name='Shift 8', in_out='INPUT', socket_type='NodeSocketFloat')
_s = ng_extended_pie_chart.interface.new_socket(name='Material 8', in_out='INPUT', socket_type='NodeSocketMaterial')
_s.default_value = mat_material_8
_s = ng_extended_pie_chart.interface.new_socket(name='Value 9', in_out='INPUT', socket_type='NodeSocketFloat')
_s.default_value = 58.0
_s = ng_extended_pie_chart.interface.new_socket(name='Label 9', in_out='INPUT', socket_type='NodeSocketString')
_s.default_value = 'Sed'
_s = ng_extended_pie_chart.interface.new_socket(name='Shift 9', in_out='INPUT', socket_type='NodeSocketFloat')
_s = ng_extended_pie_chart.interface.new_socket(name='Material 9', in_out='INPUT', socket_type='NodeSocketMaterial')
_s.default_value = mat_material_9
_s = ng_extended_pie_chart.interface.new_socket(name='Value 10', in_out='INPUT', socket_type='NodeSocketFloat')
_s.default_value = 32.0
_s = ng_extended_pie_chart.interface.new_socket(name='Label 10', in_out='INPUT', socket_type='NodeSocketString')
_s.default_value = 'Do'
_s = ng_extended_pie_chart.interface.new_socket(name='Shift 10', in_out='INPUT', socket_type='NodeSocketFloat')
_s = ng_extended_pie_chart.interface.new_socket(name='Material 10', in_out='INPUT', socket_type='NodeSocketMaterial')
_s.default_value = mat_material_10
ng_extended_pie_chart.is_modifier = True
_N = ng_extended_pie_chart.nodes; _L = ng_extended_pie_chart.links
n0 = _N.new('NodeGroupInput'); n0.name = 'Group Input'; n0.location = (-5320, 597)
n1 = _N.new('GeometryNodeSwitch'); n1.name = 'Switch'; n1.location = (-4940, 178)
n1.input_type = 'FLOAT'
n1.inputs[1].default_value = 0.0
n2 = _N.new('ShaderNodeMath'); n2.name = 'Math'; n2.location = (-5130, 77)
n2.label = 'Greater Than'
n2.operation = 'GREATER_THAN'
n2.inputs[1].default_value = 1.0
n3 = _N.new('GeometryNodeSwitch'); n3.name = 'Switch.001'; n3.location = (-4750, 76)
n3.input_type = 'FLOAT'
n3.inputs[1].default_value = 0.0
n4 = _N.new('ShaderNodeMath'); n4.name = 'Math.001'; n4.location = (-4940, -24)
n4.label = 'Greater Than'
n4.operation = 'GREATER_THAN'
n4.inputs[1].default_value = 2.0
n5 = _N.new('GeometryNodeSwitch'); n5.name = 'Switch.002'; n5.location = (-4560, 76)
n5.input_type = 'FLOAT'
n5.inputs[1].default_value = 0.0
n6 = _N.new('ShaderNodeMath'); n6.name = 'Math.002'; n6.location = (-4750, -126)
n6.label = 'Greater Than'
n6.operation = 'GREATER_THAN'
n6.inputs[1].default_value = 3.0
n7 = _N.new('GeometryNodeSwitch'); n7.name = 'Switch.003'; n7.location = (-4370, -128)
n7.input_type = 'FLOAT'
n7.inputs[1].default_value = 0.0
n8 = _N.new('ShaderNodeMath'); n8.name = 'Math.003'; n8.location = (-4560, -126)
n8.label = 'Greater Than'
n8.operation = 'GREATER_THAN'
n8.inputs[1].default_value = 4.0
n9 = _N.new('GeometryNodeSwitch'); n9.name = 'Switch.004'; n9.location = (-4180, 280)
n9.input_type = 'FLOAT'
n9.inputs[1].default_value = 0.0
n10 = _N.new('ShaderNodeMath'); n10.name = 'Math.004'; n10.location = (-4370, 280)
n10.label = 'Greater Than'
n10.operation = 'GREATER_THAN'
n10.inputs[1].default_value = 5.0
n11 = _N.new('GeometryNodeSwitch'); n11.name = 'Switch.005'; n11.location = (-3990, 76)
n11.input_type = 'FLOAT'
n11.inputs[1].default_value = 0.0
n12 = _N.new('ShaderNodeMath'); n12.name = 'Math.005'; n12.location = (-4180, -126)
n12.label = 'Greater Than'
n12.operation = 'GREATER_THAN'
n12.inputs[1].default_value = 6.0
n13 = _N.new('GeometryNodeSwitch'); n13.name = 'Switch.006'; n13.location = (-3800, 76)
n13.input_type = 'FLOAT'
n13.inputs[1].default_value = 0.0
n14 = _N.new('ShaderNodeMath'); n14.name = 'Math.006'; n14.location = (-3990, -126)
n14.label = 'Greater Than'
n14.operation = 'GREATER_THAN'
n14.inputs[1].default_value = 7.0
n15 = _N.new('GeometryNodeSwitch'); n15.name = 'Switch.007'; n15.location = (-3610, -128)
n15.input_type = 'FLOAT'
n15.inputs[1].default_value = 0.0
n16 = _N.new('ShaderNodeMath'); n16.name = 'Math.007'; n16.location = (-3800, -126)
n16.label = 'Greater Than'
n16.operation = 'GREATER_THAN'
n16.inputs[1].default_value = 8.0
n17 = _N.new('GeometryNodeSwitch'); n17.name = 'Switch.008'; n17.location = (-3420, 178)
n17.input_type = 'FLOAT'
n17.inputs[1].default_value = 0.0
n18 = _N.new('ShaderNodeMath'); n18.name = 'Math.008'; n18.location = (-3610, 280)
n18.label = 'Greater Than'
n18.operation = 'GREATER_THAN'
n18.inputs[1].default_value = 9.0
n19 = _N.new('ShaderNodeMath'); n19.name = 'Math.009'; n19.location = (-4750, 280)
n19.label = 'Add'
n20 = _N.new('ShaderNodeMath'); n20.name = 'Math.010'; n20.location = (-4560, 280)
n20.label = 'Add'
n21 = _N.new('ShaderNodeMath'); n21.name = 'Math.011'; n21.location = (-4370, 76)
n21.label = 'Add'
n22 = _N.new('ShaderNodeMath'); n22.name = 'Math.012'; n22.location = (-4180, 78)
n22.label = 'Add'
n23 = _N.new('ShaderNodeMath'); n23.name = 'Math.013'; n23.location = (-3990, 280)
n23.label = 'Add'
n24 = _N.new('ShaderNodeMath'); n24.name = 'Math.014'; n24.location = (-3800, 280)
n24.label = 'Add'
n25 = _N.new('ShaderNodeMath'); n25.name = 'Math.015'; n25.location = (-3610, 76)
n25.label = 'Add'
n26 = _N.new('ShaderNodeMath'); n26.name = 'Math.016'; n26.location = (-3420, -24)
n26.label = 'Add'
n27 = _N.new('ShaderNodeMath'); n27.name = 'Math.017'; n27.location = (-3230, 77)
n27.label = 'Add'
n28 = _N.new('GeometryNodeGroup'); n28.name = 'getPie'; n28.location = (-3040, 196)
n28.label = 'getPie'
n28.node_tree = ng_getpie_012
n28.inputs[10].default_value = 0.0
n29 = _N.new('GeometryNodeGroup'); n29.name = 'getPie.001'; n29.location = (-2850, 196)
n29.label = 'getPie'
n29.node_tree = ng_getpie_012
n30 = _N.new('GeometryNodeGroup'); n30.name = 'getPie.002'; n30.location = (-2660, 196)
n30.label = 'getPie'
n30.node_tree = ng_getpie_012
n31 = _N.new('GeometryNodeGroup'); n31.name = 'getPie.003'; n31.location = (-2470, 196)
n31.label = 'getPie'
n31.node_tree = ng_getpie_012
n32 = _N.new('GeometryNodeGroup'); n32.name = 'getPie.004'; n32.location = (-1900, 94)
n32.label = 'getPie'
n32.node_tree = ng_getpie_012
n33 = _N.new('GeometryNodeGroup'); n33.name = 'getPie.005'; n33.location = (-1685, -94)
n33.label = 'getPie'
n33.node_tree = ng_getpie_012
n34 = _N.new('GeometryNodeGroup'); n34.name = 'getPie.006'; n34.location = (-1280, 40)
n34.label = 'getPie'
n34.node_tree = ng_getpie_012
n35 = _N.new('GeometryNodeGroup'); n35.name = 'getPie.007'; n35.location = (-1090, 26)
n35.label = 'getPie'
n35.node_tree = ng_getpie_012
n36 = _N.new('GeometryNodeGroup'); n36.name = 'getPie.008'; n36.location = (-900, 256)
n36.label = 'getPie'
n36.node_tree = ng_getpie_012
n37 = _N.new('GeometryNodeGroup'); n37.name = 'getPie.009'; n37.location = (-710, 213)
n37.label = 'getPie'
n37.node_tree = ng_getpie_012
n38 = _N.new('GeometryNodeSwitch'); n38.name = 'Switch.009'; n38.location = (-520, -189)
n39 = _N.new('ShaderNodeMath'); n39.name = 'Math.018'; n39.location = (-710, -636)
n39.label = 'Greater Than'
n39.operation = 'GREATER_THAN'
n39.inputs[1].default_value = 1.0
n40 = _N.new('GeometryNodeSwitch'); n40.name = 'Switch.010'; n40.location = (-520, 748)
n41 = _N.new('ShaderNodeMath'); n41.name = 'Math.019'; n41.location = (-710, 790)
n41.label = 'Greater Than'
n41.operation = 'GREATER_THAN'
n41.inputs[1].default_value = 2.0
n42 = _N.new('GeometryNodeSwitch'); n42.name = 'Switch.011'; n42.location = (-520, 545)
n43 = _N.new('ShaderNodeMath'); n43.name = 'Math.020'; n43.location = (-710, 586)
n43.label = 'Greater Than'
n43.operation = 'GREATER_THAN'
n43.inputs[1].default_value = 3.0
n44 = _N.new('GeometryNodeSwitch'); n44.name = 'Switch.012'; n44.location = (-520, -595)
n45 = _N.new('ShaderNodeMath'); n45.name = 'Math.021'; n45.location = (-900, -185)
n45.label = 'Greater Than'
n45.operation = 'GREATER_THAN'
n45.inputs[1].default_value = 4.0
n46 = _N.new('GeometryNodeSwitch'); n46.name = 'Switch.013'; n46.location = (-520, 14)
n47 = _N.new('ShaderNodeMath'); n47.name = 'Math.022'; n47.location = (-710, -432)
n47.label = 'Greater Than'
n47.operation = 'GREATER_THAN'
n47.inputs[1].default_value = 5.0
n48 = _N.new('GeometryNodeSwitch'); n48.name = 'Switch.014'; n48.location = (-520, 951)
n49 = _N.new('ShaderNodeMath'); n49.name = 'Math.023'; n49.location = (-710, 994)
n49.label = 'Greater Than'
n49.operation = 'GREATER_THAN'
n49.inputs[1].default_value = 6.0
n50 = _N.new('GeometryNodeSwitch'); n50.name = 'Switch.015'; n50.location = (-520, -798)
n51 = _N.new('ShaderNodeMath'); n51.name = 'Math.024'; n51.location = (-900, -389)
n51.label = 'Greater Than'
n51.operation = 'GREATER_THAN'
n51.inputs[1].default_value = 7.0
n52 = _N.new('GeometryNodeSwitch'); n52.name = 'Switch.016'; n52.location = (-520, -392)
n53 = _N.new('ShaderNodeMath'); n53.name = 'Math.025'; n53.location = (-710, -840)
n53.label = 'Greater Than'
n53.operation = 'GREATER_THAN'
n53.inputs[1].default_value = 8.0
n54 = _N.new('GeometryNodeSwitch'); n54.name = 'Switch.017'; n54.location = (-520, 217)
n55 = _N.new('ShaderNodeMath'); n55.name = 'Math.026'; n55.location = (-710, -228)
n55.label = 'Greater Than'
n55.operation = 'GREATER_THAN'
n55.inputs[1].default_value = 9.0
n56 = _N.new('GeometryNodeFillCurve'); n56.name = 'Fill Curve'; n56.location = (-1470, 52)
n57 = _N.new('GeometryNodeStringToCurves'); n57.name = 'String to Curves'; n57.location = (-1710, 486)
n57.font = None
n57.align_x = 'CENTER'
n57.align_y = 'MIDDLE'
n58 = _N.new('ShaderNodeMath'); n58.name = 'Math.027'; n58.location = (-2280, 77)
n58.label = 'Add'
n59 = _N.new('ShaderNodeMath'); n59.name = 'Math.028'; n59.location = (-2090, 77)
n59.label = 'Multiply'
n59.operation = 'MULTIPLY'
n59.inputs[0].default_value = -1.0
n60 = _N.new('ShaderNodeMath'); n60.name = 'Math.029'; n60.location = (-1900, 298)
n60.label = 'Subtract'
n60.operation = 'SUBTRACT'
n61 = _N.new('GeometryNodeTransform'); n61.name = 'Transform'; n61.location = (-1280, 351)
n62 = _N.new('ShaderNodeCombineXYZ'); n62.name = 'Combine XYZ'; n62.location = (-1685, 74)
n63 = _N.new('GeometryNodeSetMaterial'); n63.name = 'Set Material'; n63.location = (-1090, 196)
n64 = _N.new('GeometryNodeExtrudeMesh'); n64.name = 'Extrude Mesh'; n64.location = (-900, 543)
n65 = _N.new('ShaderNodeCombineXYZ'); n65.name = 'Combine XYZ.001'; n65.location = (-1090, 364)
n66 = _N.new('GeometryNodeSetMaterial'); n66.name = 'Set Material.001'; n66.location = (-710, 382)
n67 = _N.new('GeometryNodeJoinGeometry'); n67.name = 'Join Geometry'; n67.location = (-520, 342)
n68 = _N.new('GeometryNodeJoinGeometry'); n68.name = 'Join Geometry.001'; n68.location = (-330, 60)
n69 = _N.new('NodeGroupOutput'); n69.name = 'Group Output'; n69.location = (-140, 36)
_L.new(n0.outputs[4], n2.inputs[0])
_L.new(n2.outputs[0], n1.inputs[0])
_L.new(n0.outputs[16], n1.inputs[2])
_L.new(n0.outputs[4], n4.inputs[0])
_L.new(n4.outputs[0], n3.inputs[0])
_L.new(n0.outputs[20], n3.inputs[2])
_L.new(n0.outputs[4], n6.inputs[0])
_L.new(n6.outputs[0], n5.inputs[0])
_L.new(n0.outputs[24], n5.inputs[2])
_L.new(n0.outputs[4], n8.inputs[0])
_L.new(n8.outputs[0], n7.inputs[0])
_L.new(n0.outputs[28], n7.inputs[2])
_L.new(n0.outputs[4], n10.inputs[0])
_L.new(n10.outputs[0], n9.inputs[0])
_L.new(n0.outputs[32], n9.inputs[2])
_L.new(n0.outputs[4], n12.inputs[0])
_L.new(n12.outputs[0], n11.inputs[0])
_L.new(n0.outputs[36], n11.inputs[2])
_L.new(n0.outputs[4], n14.inputs[0])
_L.new(n14.outputs[0], n13.inputs[0])
_L.new(n0.outputs[40], n13.inputs[2])
_L.new(n0.outputs[4], n16.inputs[0])
_L.new(n16.outputs[0], n15.inputs[0])
_L.new(n0.outputs[44], n15.inputs[2])
_L.new(n0.outputs[4], n18.inputs[0])
_L.new(n18.outputs[0], n17.inputs[0])
_L.new(n0.outputs[48], n17.inputs[2])
_L.new(n0.outputs[12], n19.inputs[0])
_L.new(n1.outputs[0], n19.inputs[1])
_L.new(n19.outputs[0], n20.inputs[0])
_L.new(n3.outputs[0], n20.inputs[1])
_L.new(n20.outputs[0], n21.inputs[0])
_L.new(n5.outputs[0], n21.inputs[1])
_L.new(n21.outputs[0], n22.inputs[0])
_L.new(n7.outputs[0], n22.inputs[1])
_L.new(n22.outputs[0], n23.inputs[0])
_L.new(n9.outputs[0], n23.inputs[1])
_L.new(n23.outputs[0], n24.inputs[0])
_L.new(n11.outputs[0], n24.inputs[1])
_L.new(n24.outputs[0], n25.inputs[0])
_L.new(n13.outputs[0], n25.inputs[1])
_L.new(n25.outputs[0], n26.inputs[0])
_L.new(n15.outputs[0], n26.inputs[1])
_L.new(n26.outputs[0], n27.inputs[0])
_L.new(n17.outputs[0], n27.inputs[1])
_L.new(n0.outputs[5], n28.inputs[0])
_L.new(n0.outputs[6], n28.inputs[1])
_L.new(n0.outputs[7], n28.inputs[2])
_L.new(n0.outputs[8], n28.inputs[3])
_L.new(n0.outputs[9], n28.inputs[4])
_L.new(n0.outputs[10], n28.inputs[5])
_L.new(n0.outputs[15], n28.inputs[6])
_L.new(n0.outputs[11], n28.inputs[7])
_L.new(n0.outputs[12], n28.inputs[8])
_L.new(n27.outputs[0], n28.inputs[9])
_L.new(n0.outputs[14], n28.inputs[11])
_L.new(n0.outputs[13], n28.inputs[12])
_L.new(n0.outputs[5], n29.inputs[0])
_L.new(n0.outputs[6], n29.inputs[1])
_L.new(n0.outputs[7], n29.inputs[2])
_L.new(n0.outputs[8], n29.inputs[3])
_L.new(n0.outputs[9], n29.inputs[4])
_L.new(n0.outputs[10], n29.inputs[5])
_L.new(n0.outputs[19], n29.inputs[6])
_L.new(n0.outputs[11], n29.inputs[7])
_L.new(n0.outputs[16], n29.inputs[8])
_L.new(n27.outputs[0], n29.inputs[9])
_L.new(n28.outputs[0], n29.inputs[10])
_L.new(n0.outputs[18], n29.inputs[11])
_L.new(n0.outputs[17], n29.inputs[12])
_L.new(n0.outputs[5], n30.inputs[0])
_L.new(n0.outputs[6], n30.inputs[1])
_L.new(n0.outputs[7], n30.inputs[2])
_L.new(n0.outputs[8], n30.inputs[3])
_L.new(n0.outputs[9], n30.inputs[4])
_L.new(n0.outputs[10], n30.inputs[5])
_L.new(n0.outputs[23], n30.inputs[6])
_L.new(n0.outputs[11], n30.inputs[7])
_L.new(n0.outputs[20], n30.inputs[8])
_L.new(n27.outputs[0], n30.inputs[9])
_L.new(n29.outputs[0], n30.inputs[10])
_L.new(n0.outputs[22], n30.inputs[11])
_L.new(n0.outputs[21], n30.inputs[12])
_L.new(n0.outputs[5], n31.inputs[0])
_L.new(n0.outputs[6], n31.inputs[1])
_L.new(n0.outputs[7], n31.inputs[2])
_L.new(n0.outputs[8], n31.inputs[3])
_L.new(n0.outputs[9], n31.inputs[4])
_L.new(n0.outputs[10], n31.inputs[5])
_L.new(n0.outputs[27], n31.inputs[6])
_L.new(n0.outputs[11], n31.inputs[7])
_L.new(n0.outputs[24], n31.inputs[8])
_L.new(n27.outputs[0], n31.inputs[9])
_L.new(n30.outputs[0], n31.inputs[10])
_L.new(n0.outputs[26], n31.inputs[11])
_L.new(n0.outputs[25], n31.inputs[12])
_L.new(n0.outputs[5], n32.inputs[0])
_L.new(n0.outputs[6], n32.inputs[1])
_L.new(n0.outputs[7], n32.inputs[2])
_L.new(n0.outputs[8], n32.inputs[3])
_L.new(n0.outputs[9], n32.inputs[4])
_L.new(n0.outputs[10], n32.inputs[5])
_L.new(n0.outputs[31], n32.inputs[6])
_L.new(n0.outputs[11], n32.inputs[7])
_L.new(n0.outputs[28], n32.inputs[8])
_L.new(n27.outputs[0], n32.inputs[9])
_L.new(n31.outputs[0], n32.inputs[10])
_L.new(n0.outputs[30], n32.inputs[11])
_L.new(n0.outputs[29], n32.inputs[12])
_L.new(n0.outputs[5], n33.inputs[0])
_L.new(n0.outputs[6], n33.inputs[1])
_L.new(n0.outputs[7], n33.inputs[2])
_L.new(n0.outputs[8], n33.inputs[3])
_L.new(n0.outputs[9], n33.inputs[4])
_L.new(n0.outputs[10], n33.inputs[5])
_L.new(n0.outputs[35], n33.inputs[6])
_L.new(n0.outputs[11], n33.inputs[7])
_L.new(n0.outputs[32], n33.inputs[8])
_L.new(n27.outputs[0], n33.inputs[9])
_L.new(n32.outputs[0], n33.inputs[10])
_L.new(n0.outputs[34], n33.inputs[11])
_L.new(n0.outputs[33], n33.inputs[12])
_L.new(n0.outputs[5], n34.inputs[0])
_L.new(n0.outputs[6], n34.inputs[1])
_L.new(n0.outputs[7], n34.inputs[2])
_L.new(n0.outputs[8], n34.inputs[3])
_L.new(n0.outputs[9], n34.inputs[4])
_L.new(n0.outputs[10], n34.inputs[5])
_L.new(n0.outputs[39], n34.inputs[6])
_L.new(n0.outputs[11], n34.inputs[7])
_L.new(n0.outputs[36], n34.inputs[8])
_L.new(n27.outputs[0], n34.inputs[9])
_L.new(n33.outputs[0], n34.inputs[10])
_L.new(n0.outputs[38], n34.inputs[11])
_L.new(n0.outputs[37], n34.inputs[12])
_L.new(n0.outputs[5], n35.inputs[0])
_L.new(n0.outputs[6], n35.inputs[1])
_L.new(n0.outputs[7], n35.inputs[2])
_L.new(n0.outputs[8], n35.inputs[3])
_L.new(n0.outputs[9], n35.inputs[4])
_L.new(n0.outputs[10], n35.inputs[5])
_L.new(n0.outputs[43], n35.inputs[6])
_L.new(n0.outputs[11], n35.inputs[7])
_L.new(n0.outputs[40], n35.inputs[8])
_L.new(n27.outputs[0], n35.inputs[9])
_L.new(n34.outputs[0], n35.inputs[10])
_L.new(n0.outputs[42], n35.inputs[11])
_L.new(n0.outputs[41], n35.inputs[12])
_L.new(n0.outputs[5], n36.inputs[0])
_L.new(n0.outputs[6], n36.inputs[1])
_L.new(n0.outputs[7], n36.inputs[2])
_L.new(n0.outputs[8], n36.inputs[3])
_L.new(n0.outputs[9], n36.inputs[4])
_L.new(n0.outputs[10], n36.inputs[5])
_L.new(n0.outputs[47], n36.inputs[6])
_L.new(n0.outputs[11], n36.inputs[7])
_L.new(n0.outputs[44], n36.inputs[8])
_L.new(n27.outputs[0], n36.inputs[9])
_L.new(n35.outputs[0], n36.inputs[10])
_L.new(n0.outputs[46], n36.inputs[11])
_L.new(n0.outputs[45], n36.inputs[12])
_L.new(n0.outputs[5], n37.inputs[0])
_L.new(n0.outputs[6], n37.inputs[1])
_L.new(n0.outputs[7], n37.inputs[2])
_L.new(n0.outputs[8], n37.inputs[3])
_L.new(n0.outputs[9], n37.inputs[4])
_L.new(n0.outputs[10], n37.inputs[5])
_L.new(n0.outputs[51], n37.inputs[6])
_L.new(n0.outputs[11], n37.inputs[7])
_L.new(n0.outputs[48], n37.inputs[8])
_L.new(n27.outputs[0], n37.inputs[9])
_L.new(n36.outputs[0], n37.inputs[10])
_L.new(n0.outputs[50], n37.inputs[11])
_L.new(n0.outputs[49], n37.inputs[12])
_L.new(n0.outputs[4], n39.inputs[0])
_L.new(n39.outputs[0], n38.inputs[0])
_L.new(n29.outputs[1], n38.inputs[2])
_L.new(n0.outputs[4], n41.inputs[0])
_L.new(n41.outputs[0], n40.inputs[0])
_L.new(n30.outputs[1], n40.inputs[2])
_L.new(n0.outputs[4], n43.inputs[0])
_L.new(n43.outputs[0], n42.inputs[0])
_L.new(n31.outputs[1], n42.inputs[2])
_L.new(n0.outputs[4], n45.inputs[0])
_L.new(n45.outputs[0], n44.inputs[0])
_L.new(n32.outputs[1], n44.inputs[2])
_L.new(n0.outputs[4], n47.inputs[0])
_L.new(n47.outputs[0], n46.inputs[0])
_L.new(n33.outputs[1], n46.inputs[2])
_L.new(n0.outputs[4], n49.inputs[0])
_L.new(n49.outputs[0], n48.inputs[0])
_L.new(n34.outputs[1], n48.inputs[2])
_L.new(n0.outputs[4], n51.inputs[0])
_L.new(n51.outputs[0], n50.inputs[0])
_L.new(n35.outputs[1], n50.inputs[2])
_L.new(n0.outputs[4], n53.inputs[0])
_L.new(n53.outputs[0], n52.inputs[0])
_L.new(n36.outputs[1], n52.inputs[2])
_L.new(n0.outputs[4], n55.inputs[0])
_L.new(n55.outputs[0], n54.inputs[0])
_L.new(n37.outputs[1], n54.inputs[2])
_L.new(n0.outputs[0], n57.inputs[0])
_L.new(n0.outputs[1], n57.inputs[1])
_L.new(n57.outputs[0], n56.inputs[0])
_L.new(n0.outputs[5], n58.inputs[0])
_L.new(n0.outputs[1], n58.inputs[1])
_L.new(n58.outputs[0], n59.inputs[1])
_L.new(n59.outputs[0], n60.inputs[0])
_L.new(n0.outputs[3], n60.inputs[1])
_L.new(n60.outputs[0], n62.inputs[1])
_L.new(n56.outputs[0], n61.inputs[0])
_L.new(n62.outputs[0], n61.inputs[1])
_L.new(n61.outputs[0], n63.inputs[0])
_L.new(n0.outputs[2], n63.inputs[2])
_L.new(n0.outputs[7], n65.inputs[2])
_L.new(n63.outputs[0], n64.inputs[0])
_L.new(n65.outputs[0], n64.inputs[2])
_L.new(n64.outputs[0], n66.inputs[0])
_L.new(n0.outputs[2], n66.inputs[2])
_L.new(n63.outputs[0], n67.inputs[0])
_L.new(n66.outputs[0], n67.inputs[0])
_L.new(n54.outputs[0], n68.inputs[0])
_L.new(n52.outputs[0], n68.inputs[0])
_L.new(n50.outputs[0], n68.inputs[0])
_L.new(n48.outputs[0], n68.inputs[0])
_L.new(n46.outputs[0], n68.inputs[0])
_L.new(n44.outputs[0], n68.inputs[0])
_L.new(n42.outputs[0], n68.inputs[0])
_L.new(n40.outputs[0], n68.inputs[0])
_L.new(n38.outputs[0], n68.inputs[0])
_L.new(n28.outputs[1], n68.inputs[0])
_L.new(n67.outputs[0], n68.inputs[0])
_L.new(n68.outputs[0], n69.inputs[0])
n69.is_active_output = True

# ---- material node trees
mat_text_material.use_nodes = True; mat_text_material.node_tree.nodes.clear()
_N = mat_text_material.node_tree.nodes; _L = mat_text_material.node_tree.links
n0 = _N.new('ShaderNodeOutputMaterial'); n0.name = 'Material Output'; n0.location = (300, 300)
n1 = _N.new('ShaderNodeBsdfPrincipled'); n1.name = 'Principled BSDF'; n1.location = (10, 300)
n1.distribution = 'GGX'
n1.subsurface_method = 'RANDOM_WALK_SKIN'
n1.inputs[0].default_value = (0.004391, 0.01681, 0.02732, 1.0)
n1.inputs[3].default_value = 1.45
n1.inputs[27].default_value = (0.004391, 0.01681, 0.02732, 1.0)
n1.inputs[28].default_value = 1.0
_L.new(n1.outputs[0], n0.inputs[0])
n0.is_active_output = True
mat_material_1.use_nodes = True; mat_material_1.node_tree.nodes.clear()
_N = mat_material_1.node_tree.nodes; _L = mat_material_1.node_tree.links
n0 = _N.new('ShaderNodeOutputMaterial'); n0.name = 'Material Output'; n0.location = (591, 284)
n1 = _N.new('ShaderNodeBsdfPrincipled'); n1.name = 'Principled BSDF'; n1.location = (203, 260)
n1.distribution = 'GGX'
n1.subsurface_method = 'RANDOM_WALK_SKIN'
n1.inputs[0].default_value = (0.00972, 0.4233, 1.0, 1.0)
n1.inputs[3].default_value = 1.45
n1.inputs[27].default_value = (0.0, 0.0, 0.0, 1.0)
n1.inputs[28].default_value = 1.0
_L.new(n1.outputs[0], n0.inputs[0])
n0.is_active_output = True
mat_material_2.use_nodes = True; mat_material_2.node_tree.nodes.clear()
_N = mat_material_2.node_tree.nodes; _L = mat_material_2.node_tree.links
n0 = _N.new('ShaderNodeOutputMaterial'); n0.name = 'Material Output'; n0.location = (300, 300)
n1 = _N.new('ShaderNodeBsdfPrincipled'); n1.name = 'Principled BSDF'; n1.location = (10, 300)
n1.distribution = 'GGX'
n1.subsurface_method = 'RANDOM_WALK_SKIN'
n1.inputs[0].default_value = (1.0, 0.05286, 0.05286, 1.0)
n1.inputs[3].default_value = 1.45
n1.inputs[27].default_value = (0.0, 0.0, 0.0, 1.0)
n1.inputs[28].default_value = 1.0
_L.new(n1.outputs[0], n0.inputs[0])
n0.is_active_output = True
mat_material_3.use_nodes = True; mat_material_3.node_tree.nodes.clear()
_N = mat_material_3.node_tree.nodes; _L = mat_material_3.node_tree.links
n0 = _N.new('ShaderNodeOutputMaterial'); n0.name = 'Material Output'; n0.location = (300, 300)
n1 = _N.new('ShaderNodeBsdfPrincipled'); n1.name = 'Principled BSDF'; n1.location = (10, 300)
n1.distribution = 'GGX'
n1.subsurface_method = 'RANDOM_WALK_SKIN'
n1.inputs[0].default_value = (1.0, 1.0, 0.04817, 1.0)
n1.inputs[3].default_value = 1.45
n1.inputs[27].default_value = (0.0, 0.0, 0.0, 1.0)
n1.inputs[28].default_value = 1.0
_L.new(n1.outputs[0], n0.inputs[0])
n0.is_active_output = True
mat_material_4.use_nodes = True; mat_material_4.node_tree.nodes.clear()
_N = mat_material_4.node_tree.nodes; _L = mat_material_4.node_tree.links
n0 = _N.new('ShaderNodeOutputMaterial'); n0.name = 'Material Output'; n0.location = (591, 284)
n1 = _N.new('ShaderNodeBsdfPrincipled'); n1.name = 'Principled BSDF'; n1.location = (203, 260)
n1.distribution = 'GGX'
n1.subsurface_method = 'RANDOM_WALK_SKIN'
n1.inputs[0].default_value = (1.0, 0.1329, 0.0, 1.0)
n1.inputs[3].default_value = 1.45
n1.inputs[27].default_value = (0.0, 0.0, 0.0, 1.0)
n1.inputs[28].default_value = 1.0
_L.new(n1.outputs[0], n0.inputs[0])
n0.is_active_output = True
mat_material_5.use_nodes = True; mat_material_5.node_tree.nodes.clear()
_N = mat_material_5.node_tree.nodes; _L = mat_material_5.node_tree.links
n0 = _N.new('ShaderNodeOutputMaterial'); n0.name = 'Material Output'; n0.location = (591, 284)
n1 = _N.new('ShaderNodeBsdfPrincipled'); n1.name = 'Principled BSDF'; n1.location = (203, 260)
n1.distribution = 'GGX'
n1.subsurface_method = 'RANDOM_WALK_SKIN'
n1.inputs[0].default_value = (0.2159, 0.07421, 0.0, 1.0)
n1.inputs[3].default_value = 1.45
n1.inputs[27].default_value = (0.0, 0.0, 0.0, 1.0)
n1.inputs[28].default_value = 1.0
_L.new(n1.outputs[0], n0.inputs[0])
n0.is_active_output = True
mat_material_6.use_nodes = True; mat_material_6.node_tree.nodes.clear()
_N = mat_material_6.node_tree.nodes; _L = mat_material_6.node_tree.links
n0 = _N.new('ShaderNodeOutputMaterial'); n0.name = 'Material Output'; n0.location = (591, 284)
n1 = _N.new('ShaderNodeBsdfPrincipled'); n1.name = 'Principled BSDF'; n1.location = (203, 260)
n1.distribution = 'GGX'
n1.subsurface_method = 'RANDOM_WALK_SKIN'
n1.inputs[0].default_value = (0.0, 0.2831, 0.0, 1.0)
n1.inputs[3].default_value = 1.45
n1.inputs[27].default_value = (0.0, 0.0, 0.0, 1.0)
n1.inputs[28].default_value = 1.0
_L.new(n1.outputs[0], n0.inputs[0])
n0.is_active_output = True
mat_material_7.use_nodes = True; mat_material_7.node_tree.nodes.clear()
_N = mat_material_7.node_tree.nodes; _L = mat_material_7.node_tree.links
n0 = _N.new('ShaderNodeOutputMaterial'); n0.name = 'Material Output'; n0.location = (591, 284)
n1 = _N.new('ShaderNodeBsdfPrincipled'); n1.name = 'Principled BSDF'; n1.location = (203, 260)
n1.distribution = 'GGX'
n1.subsurface_method = 'RANDOM_WALK_SKIN'
n1.inputs[0].default_value = (0.491, 0.0, 1.0, 1.0)
n1.inputs[3].default_value = 1.45
n1.inputs[27].default_value = (0.0, 0.0, 0.0, 1.0)
n1.inputs[28].default_value = 1.0
_L.new(n1.outputs[0], n0.inputs[0])
n0.is_active_output = True
mat_material_8.use_nodes = True; mat_material_8.node_tree.nodes.clear()
_N = mat_material_8.node_tree.nodes; _L = mat_material_8.node_tree.links
n0 = _N.new('ShaderNodeOutputMaterial'); n0.name = 'Material Output'; n0.location = (591, 284)
n1 = _N.new('ShaderNodeBsdfPrincipled'); n1.name = 'Principled BSDF'; n1.location = (203, 260)
n1.distribution = 'GGX'
n1.subsurface_method = 'RANDOM_WALK_SKIN'
n1.inputs[0].default_value = (0.3231, 0.7305, 0.0, 1.0)
n1.inputs[3].default_value = 1.45
n1.inputs[27].default_value = (0.0, 0.0, 0.0, 1.0)
n1.inputs[28].default_value = 1.0
_L.new(n1.outputs[0], n0.inputs[0])
n0.is_active_output = True
mat_material_9.use_nodes = True; mat_material_9.node_tree.nodes.clear()
_N = mat_material_9.node_tree.nodes; _L = mat_material_9.node_tree.links
n0 = _N.new('ShaderNodeOutputMaterial'); n0.name = 'Material Output'; n0.location = (591, 284)
n1 = _N.new('ShaderNodeBsdfPrincipled'); n1.name = 'Principled BSDF'; n1.location = (203, 260)
n1.distribution = 'GGX'
n1.subsurface_method = 'RANDOM_WALK_SKIN'
n1.inputs[0].default_value = (0.4793, 0.2195, 0.0, 1.0)
n1.inputs[3].default_value = 1.45
n1.inputs[27].default_value = (0.0, 0.0, 0.0, 1.0)
n1.inputs[28].default_value = 1.0
_L.new(n1.outputs[0], n0.inputs[0])
n0.is_active_output = True
mat_material_10.use_nodes = True; mat_material_10.node_tree.nodes.clear()
_N = mat_material_10.node_tree.nodes; _L = mat_material_10.node_tree.links
n0 = _N.new('ShaderNodeOutputMaterial'); n0.name = 'Material Output'; n0.location = (591, 284)
n1 = _N.new('ShaderNodeBsdfPrincipled'); n1.name = 'Principled BSDF'; n1.location = (203, 260)
n1.distribution = 'GGX'
n1.subsurface_method = 'RANDOM_WALK_SKIN'
n1.inputs[0].default_value = (0.03689, 0.07619, 0.0999, 1.0)
n1.inputs[3].default_value = 1.45
n1.inputs[27].default_value = (0.0, 0.0, 0.0, 1.0)
n1.inputs[28].default_value = 1.0
_L.new(n1.outputs[0], n0.inputs[0])
n0.is_active_output = True

# ---- world
world_world = bpy.data.worlds.new('World'); scene.world = world_world
world_world.use_nodes = True; world_world.node_tree.nodes.clear()
_N = world_world.node_tree.nodes; _L = world_world.node_tree.links
n0 = _N.new('ShaderNodeOutputWorld'); n0.name = 'World Output'; n0.location = (300, 300)
n1 = _N.new('ShaderNodeBackground'); n1.name = 'Background'; n1.location = (10, 300)
n1.inputs[0].default_value = (0.05088, 0.05088, 0.05088, 1.0)
_L.new(n1.outputs[0], n0.inputs[0])
n0.is_active_output = True
world_world.color = (0.05088, 0.05088, 0.05088)
world_world.use_sun_shadow = False
world_world.sun_shadow_jitter_overblur = 0.0

# ---- cameras
cam_camera = bpy.data.cameras.new('Camera')
cam_camera.clip_end = 100.0
cam_camera.ortho_scale = 7.314

# ---- lights
light_light = bpy.data.lights.new('Light', 'POINT')
light_light.transmission_factor = 0.0
light_light.energy = 1000.0
light_light.shadow_soft_size = 0.1
light_light.shadow_maximum_resolution = 0.006
light_light.use_absolute_resolution = True

# ---- meshes
me_cube = bpy.data.meshes.new('Cube')
me_cube.from_pydata([(1.0, 1.0, 1.0), (1.0, 1.0, -1.0), (1.0, -1.0, 1.0), (1.0, -1.0, -1.0), (-1.0, 1.0, 1.0), (-1.0, 1.0, -1.0), (-1.0, -1.0, 1.0), (-1.0, -1.0, -1.0)], [], [(0, 4, 6, 2), (3, 2, 6, 7), (7, 6, 4, 5), (5, 1, 3, 7), (1, 0, 2, 3), (5, 4, 0, 1)])
_uv = me_cube.uv_layers.new(name='UVMap')
_uv.uv.foreach_set('vector', [0.625, 0.5, 0.875, 0.5, 0.875, 0.75, 0.625, 0.75, 0.375, 0.75, 0.625, 0.75, 0.625, 1.0, 0.375, 1.0, 0.375, 0.0, 0.625, 0.0, 0.625, 0.25, 0.375, 0.25, 0.125, 0.5, 0.375, 0.5, 0.375, 0.75, 0.125, 0.75, 0.375, 0.5, 0.625, 0.5, 0.625, 0.75, 0.375, 0.75, 0.375, 0.25, 0.625, 0.25, 0.625, 0.5, 0.375, 0.5])
me_cube.materials.append(mat_text_material)
me_cube.use_mirror_vertex_groups = False
me_cube.update()
me_cube_001 = bpy.data.meshes.new('Cube.001')
me_cube_001.from_pydata([(-1.0, -1.0, -1.0), (-1.0, -1.0, 1.0), (-1.0, 1.0, -1.0), (-1.0, 1.0, 1.0), (1.0, -1.0, -1.0), (1.0, -1.0, 1.0), (1.0, 1.0, -1.0), (1.0, 1.0, 1.0)], [], [(0, 1, 3, 2), (2, 3, 7, 6), (6, 7, 5, 4), (4, 5, 1, 0), (2, 6, 4, 0), (7, 3, 1, 5)])
_uv = me_cube_001.uv_layers.new(name='UVMap')
_uv.uv.foreach_set('vector', [0.375, 0.0, 0.625, 0.0, 0.625, 0.25, 0.375, 0.25, 0.375, 0.25, 0.625, 0.25, 0.625, 0.5, 0.375, 0.5, 0.375, 0.5, 0.625, 0.5, 0.625, 0.75, 0.375, 0.75, 0.375, 0.75, 0.625, 0.75, 0.625, 1.0, 0.375, 1.0, 0.125, 0.5, 0.375, 0.5, 0.375, 0.75, 0.125, 0.75, 0.625, 0.5, 0.875, 0.5, 0.875, 0.75, 0.625, 0.75])
me_cube_001.materials.append(mat_text_material)
me_cube_001.update()
me_plane = bpy.data.meshes.new('Plane')
me_plane.from_pydata([(-1.0, -1.0, 0.0), (1.0, -1.0, 0.0), (-1.0, 1.0, 0.0), (1.0, 1.0, 0.0)], [], [(0, 1, 3, 2)])
_uv = me_plane.uv_layers.new(name='UVMap')
_uv.uv.foreach_set('vector', [0.0, 0.0, 1.0, 0.0, 1.0, 1.0, 0.0, 1.0])
me_plane.update()

# ---- objects
ob_pie_chart = bpy.data.objects.new('Pie Chart', me_cube)
ob_light = bpy.data.objects.new('Light', light_light)
ob_camera = bpy.data.objects.new('Camera', cam_camera)
ob_pie_chart_extended = bpy.data.objects.new('Pie Chart Extended', me_cube_001)
ob_plane = bpy.data.objects.new('Plane', me_plane)

# ---- transforms, parenting, visibility, modifiers, constraints
ob_pie_chart.location = (-0.9754, 0.0, 0.1354)
ob_pie_chart.lock_rotations_4d = False
ob_pie_chart.empty_display_type = 'ARROWS'
ob_pie_chart.lineart.crease_threshold = 0.0
_m = ob_pie_chart.modifiers.new('GeometryNodes', 'NODES')
_m.node_group = ng_pie_chart
_gi = [s.identifier for s in ng_pie_chart.interface.items_tree if s.item_type == 'SOCKET' and s.in_out == 'INPUT']
_m[_gi[1]] = 0.53  # A
_m[_gi[2]] = 0.24  # A Shift
_m[_gi[3]] = mat_material_1  # A Material
_m[_gi[4]] = 0.77  # B
_m[_gi[6]] = mat_material_2  # B Material
_m[_gi[7]] = 0.63  # C
_m[_gi[9]] = mat_material_3  # C Material
_m[_gi[10]] = mat_text_material  # Text Material
ob_light.location = (4.076, 1.005, 5.904)
ob_light.rotation_euler = (0.6503, 0.05522, 1.866)
ob_light.lock_rotations_4d = False
ob_light.empty_display_type = 'ARROWS'
ob_light.color = (0.0, 0.0, 0.0, 0.0)
ob_light.lineart.crease_threshold = 0.0
ob_camera.location = (-4.151, -4.844, 3.66)
ob_camera.rotation_euler = (1.026, 7.08e-08, -0.7)
ob_camera.scale = (1.0, 1.0, 1.0)
ob_camera.lock_rotations_4d = False
ob_camera.empty_display_type = 'ARROWS'
ob_camera.color = (0.0, 0.0, 0.0, 0.0)
ob_camera.display_type = 'WIRE'
ob_camera.lineart.crease_threshold = 0.0
ob_pie_chart_extended.location = (1.355, 0.0, 0.0)
_m = ob_pie_chart_extended.modifiers.new('GeoNodes Modifier', 'NODES')
_m.node_group = ng_extended_pie_chart
_gi = [s.identifier for s in ng_extended_pie_chart.interface.items_tree if s.item_type == 'SOCKET' and s.in_out == 'INPUT']
_m[_gi[2]] = mat_material_2  # Title Material
_m[_gi[9]] = mat_text_material  # Text Material
_m[_gi[15]] = mat_material_1  # Material 1
_m[_gi[19]] = mat_material_2  # Material 2
_m[_gi[23]] = mat_material_3  # Material 3
_m[_gi[27]] = mat_material_4  # Material 4
_m[_gi[31]] = mat_material_5  # Material 5
_m[_gi[35]] = mat_material_6  # Material 6
_m[_gi[39]] = mat_material_7  # Material 7
_m[_gi[43]] = mat_material_8  # Material 8
_m[_gi[47]] = mat_material_9  # Material 9
_m[_gi[51]] = mat_material_10  # Material 10
ob_plane.location = (0.0, 0.0, 0.0)
ob_plane.scale = (10.0, 10.0, 10.0)

# ---- collection membership
col_collection.objects.link(ob_pie_chart)
col_collection.objects.link(ob_light)
col_collection.objects.link(ob_camera)
col_collection.objects.link(ob_pie_chart_extended)
col_collection.objects.link(ob_plane)

# ---- scene / render settings (as saved in the file)
scene.camera = ob_camera
scene.frame_start = 1; scene.frame_end = 500; scene.frame_set(131)
scene.render.engine = 'BLENDER_EEVEE_NEXT'
scene.render.fps = 30
scene.render.film_transparent = True
scene.cycles.sampling_pattern = 'TABULATED_SOBOL'
scene.cycles.use_light_tree = False
scene.eevee.use_gtao = True
scene.eevee.gtao_distance = 1.0
scene.view_settings.view_transform = 'Filmic'
bpy.context.view_layer.update()
